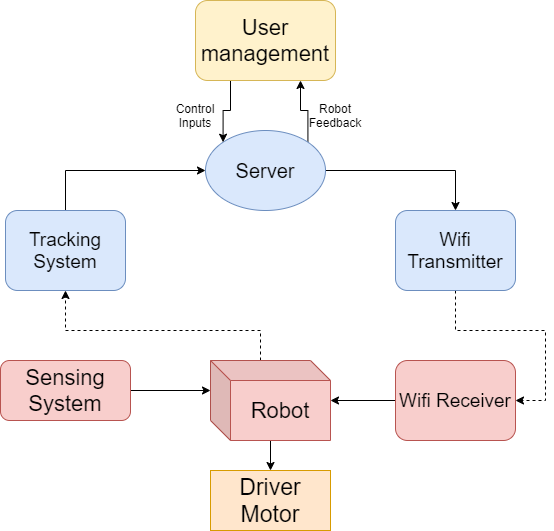

The diagram above was exported from draw.io. Its source (the exported page's mxGraphModel, read from the mxfile embedded in the PNG):
<mxGraphModel dx="1024" dy="592" grid="1" gridSize="10" guides="1" tooltips="1" connect="1" arrows="1" fold="1" page="1" pageScale="1" pageWidth="850" pageHeight="1100" math="0" shadow="0">
  <root>
    <mxCell id="0" />
    <mxCell id="1" parent="0" />
    <mxCell id="dIVbwFGmxF_m2jFu34eZ-5" style="edgeStyle=orthogonalEdgeStyle;rounded=0;jumpStyle=none;orthogonalLoop=1;jettySize=auto;html=1;exitX=1;exitY=0.5;exitDx=0;exitDy=0;entryX=0.5;entryY=0;entryDx=0;entryDy=0;" edge="1" parent="1" source="dIVbwFGmxF_m2jFu34eZ-1" target="dIVbwFGmxF_m2jFu34eZ-4">
      <mxGeometry relative="1" as="geometry" />
    </mxCell>
    <mxCell id="dIVbwFGmxF_m2jFu34eZ-10" style="edgeStyle=orthogonalEdgeStyle;rounded=0;jumpStyle=none;orthogonalLoop=1;jettySize=auto;html=1;exitX=1;exitY=0;exitDx=0;exitDy=0;entryX=0.75;entryY=1;entryDx=0;entryDy=0;" edge="1" parent="1" source="dIVbwFGmxF_m2jFu34eZ-1" target="dIVbwFGmxF_m2jFu34eZ-8">
      <mxGeometry relative="1" as="geometry">
        <Array as="points">
          <mxPoint x="462" y="220" />
          <mxPoint x="455" y="220" />
        </Array>
      </mxGeometry>
    </mxCell>
    <mxCell id="dIVbwFGmxF_m2jFu34eZ-1" value="&lt;font style=&quot;font-size: 20px&quot;&gt;Server&lt;/font&gt;" style="ellipse;whiteSpace=wrap;html=1;fillColor=#dae8fc;strokeColor=#6c8ebf;" vertex="1" parent="1">
      <mxGeometry x="360" y="240" width="120" height="80" as="geometry" />
    </mxCell>
    <mxCell id="dIVbwFGmxF_m2jFu34eZ-3" style="edgeStyle=orthogonalEdgeStyle;rounded=0;orthogonalLoop=1;jettySize=auto;html=1;exitX=0.5;exitY=0;exitDx=0;exitDy=0;entryX=0;entryY=0.5;entryDx=0;entryDy=0;jumpStyle=none;" edge="1" parent="1" source="dIVbwFGmxF_m2jFu34eZ-2" target="dIVbwFGmxF_m2jFu34eZ-1">
      <mxGeometry relative="1" as="geometry">
        <Array as="points">
          <mxPoint x="220" y="280" />
        </Array>
      </mxGeometry>
    </mxCell>
    <mxCell id="dIVbwFGmxF_m2jFu34eZ-2" value="&lt;font style=&quot;font-size: 19px&quot;&gt;Tracking System&lt;/font&gt;" style="rounded=1;whiteSpace=wrap;html=1;fillColor=#dae8fc;strokeColor=#6c8ebf;" vertex="1" parent="1">
      <mxGeometry x="160" y="320" width="120" height="80" as="geometry" />
    </mxCell>
    <mxCell id="dIVbwFGmxF_m2jFu34eZ-7" style="edgeStyle=orthogonalEdgeStyle;rounded=0;jumpStyle=none;orthogonalLoop=1;jettySize=auto;html=1;exitX=0.5;exitY=1;exitDx=0;exitDy=0;entryX=1;entryY=0.5;entryDx=0;entryDy=0;dashed=1;" edge="1" parent="1" source="dIVbwFGmxF_m2jFu34eZ-4" target="dIVbwFGmxF_m2jFu34eZ-6">
      <mxGeometry relative="1" as="geometry">
        <Array as="points">
          <mxPoint x="610" y="440" />
          <mxPoint x="700" y="440" />
          <mxPoint x="700" y="510" />
        </Array>
      </mxGeometry>
    </mxCell>
    <mxCell id="dIVbwFGmxF_m2jFu34eZ-4" value="&lt;font style=&quot;font-size: 19px&quot;&gt;Wifi Transmitter&lt;/font&gt;" style="rounded=1;whiteSpace=wrap;html=1;fillColor=#dae8fc;strokeColor=#6c8ebf;" vertex="1" parent="1">
      <mxGeometry x="550" y="320" width="120" height="80" as="geometry" />
    </mxCell>
    <mxCell id="dIVbwFGmxF_m2jFu34eZ-22" style="edgeStyle=orthogonalEdgeStyle;rounded=0;jumpStyle=none;orthogonalLoop=1;jettySize=auto;html=1;exitX=0;exitY=0.5;exitDx=0;exitDy=0;" edge="1" parent="1" source="dIVbwFGmxF_m2jFu34eZ-6" target="dIVbwFGmxF_m2jFu34eZ-11">
      <mxGeometry relative="1" as="geometry" />
    </mxCell>
    <mxCell id="dIVbwFGmxF_m2jFu34eZ-6" value="&lt;font style=&quot;font-size: 19px&quot;&gt;Wifi Receiver&lt;/font&gt;" style="rounded=1;whiteSpace=wrap;html=1;fillColor=#f8cecc;strokeColor=#b85450;" vertex="1" parent="1">
      <mxGeometry x="550" y="470" width="120" height="80" as="geometry" />
    </mxCell>
    <mxCell id="dIVbwFGmxF_m2jFu34eZ-9" style="edgeStyle=orthogonalEdgeStyle;rounded=0;jumpStyle=none;orthogonalLoop=1;jettySize=auto;html=1;exitX=0.25;exitY=1;exitDx=0;exitDy=0;entryX=0;entryY=0;entryDx=0;entryDy=0;" edge="1" parent="1" source="dIVbwFGmxF_m2jFu34eZ-8" target="dIVbwFGmxF_m2jFu34eZ-1">
      <mxGeometry relative="1" as="geometry">
        <Array as="points">
          <mxPoint x="385" y="220" />
          <mxPoint x="378" y="220" />
        </Array>
      </mxGeometry>
    </mxCell>
    <mxCell id="dIVbwFGmxF_m2jFu34eZ-8" value="&lt;font style=&quot;font-size: 22px&quot;&gt;User management&lt;/font&gt;" style="rounded=1;whiteSpace=wrap;html=1;fillColor=#fff2cc;strokeColor=#d6b656;" vertex="1" parent="1">
      <mxGeometry x="350" y="110" width="140" height="80" as="geometry" />
    </mxCell>
    <mxCell id="dIVbwFGmxF_m2jFu34eZ-13" style="edgeStyle=orthogonalEdgeStyle;rounded=0;jumpStyle=none;orthogonalLoop=1;jettySize=auto;html=1;exitX=0;exitY=0;exitDx=50;exitDy=0;exitPerimeter=0;entryX=0.5;entryY=1;entryDx=0;entryDy=0;dashed=1;" edge="1" parent="1" source="dIVbwFGmxF_m2jFu34eZ-11" target="dIVbwFGmxF_m2jFu34eZ-2">
      <mxGeometry relative="1" as="geometry">
        <Array as="points">
          <mxPoint x="415" y="440" />
          <mxPoint x="220" y="440" />
        </Array>
      </mxGeometry>
    </mxCell>
    <mxCell id="dIVbwFGmxF_m2jFu34eZ-17" style="edgeStyle=orthogonalEdgeStyle;rounded=0;jumpStyle=none;orthogonalLoop=1;jettySize=auto;html=1;exitX=0;exitY=0;exitDx=70;exitDy=80;exitPerimeter=0;entryX=0.5;entryY=0;entryDx=0;entryDy=0;" edge="1" parent="1" source="dIVbwFGmxF_m2jFu34eZ-11" target="dIVbwFGmxF_m2jFu34eZ-16">
      <mxGeometry relative="1" as="geometry" />
    </mxCell>
    <mxCell id="dIVbwFGmxF_m2jFu34eZ-11" value="&lt;font style=&quot;font-size: 22px&quot;&gt;Robot&lt;/font&gt;" style="shape=cube;whiteSpace=wrap;html=1;boundedLbl=1;backgroundOutline=1;darkOpacity=0.05;darkOpacity2=0.1;fillColor=#f8cecc;strokeColor=#b85450;" vertex="1" parent="1">
      <mxGeometry x="365" y="470" width="120" height="80" as="geometry" />
    </mxCell>
    <mxCell id="dIVbwFGmxF_m2jFu34eZ-15" style="edgeStyle=orthogonalEdgeStyle;rounded=0;jumpStyle=none;orthogonalLoop=1;jettySize=auto;html=1;entryX=0;entryY=0;entryDx=0;entryDy=30;entryPerimeter=0;" edge="1" parent="1" source="dIVbwFGmxF_m2jFu34eZ-14" target="dIVbwFGmxF_m2jFu34eZ-11">
      <mxGeometry relative="1" as="geometry" />
    </mxCell>
    <mxCell id="dIVbwFGmxF_m2jFu34eZ-14" value="&lt;font style=&quot;font-size: 22px&quot;&gt;Sensing System&lt;/font&gt;" style="rounded=1;whiteSpace=wrap;html=1;fillColor=#f8cecc;strokeColor=#b85450;" vertex="1" parent="1">
      <mxGeometry x="155" y="470" width="130" height="60" as="geometry" />
    </mxCell>
    <mxCell id="dIVbwFGmxF_m2jFu34eZ-16" value="&lt;font style=&quot;font-size: 23px&quot;&gt;Driver Motor&lt;/font&gt;" style="rounded=0;whiteSpace=wrap;html=1;fillColor=#ffe6cc;strokeColor=#d79b00;" vertex="1" parent="1">
      <mxGeometry x="365" y="580" width="120" height="60" as="geometry" />
    </mxCell>
    <mxCell id="dIVbwFGmxF_m2jFu34eZ-18" value="Control Inputs" style="text;html=1;strokeColor=none;fillColor=none;align=center;verticalAlign=middle;whiteSpace=wrap;rounded=0;" vertex="1" parent="1">
      <mxGeometry x="320" y="210" width="60" height="30" as="geometry" />
    </mxCell>
    <mxCell id="dIVbwFGmxF_m2jFu34eZ-20" value="Robot Feedback" style="text;html=1;strokeColor=none;fillColor=none;align=center;verticalAlign=middle;whiteSpace=wrap;rounded=0;" vertex="1" parent="1">
      <mxGeometry x="460" y="210" width="60" height="30" as="geometry" />
    </mxCell>
  </root>
</mxGraphModel>